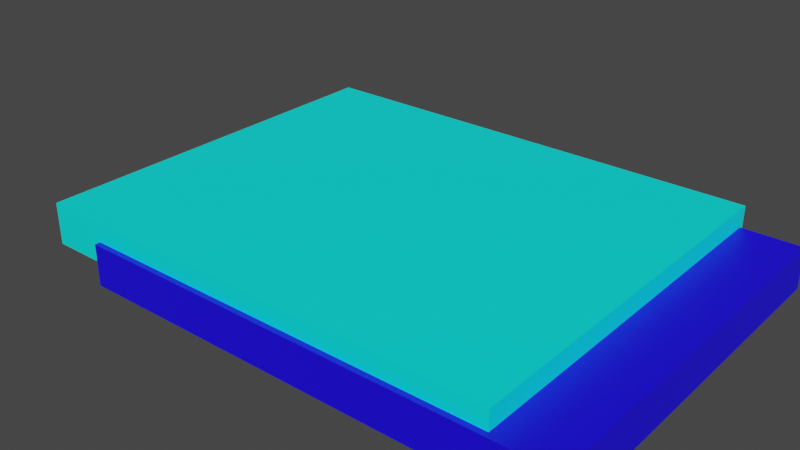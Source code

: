 # Source: prm_drawbridge.blend  (saved by Blender 3.0.42; exported with 4.5.12 LTS)
import bpy
from mathutils import Matrix  # noqa: F401  (used for matrix-valued properties, if any)

bpy.ops.wm.read_factory_settings(use_empty=True)
scene = bpy.context.scene
scene.name = 'Scene'

# ---- collections
col_collection = bpy.data.collections.new('Collection'); scene.collection.children.link(col_collection)

# ---- materials (node trees are filled in below, after node groups)
mat_f_im_forerunner_blue = bpy.data.materials.new('f_im forerunner_blue')
mat_f_im_forerunner_blue.alpha_threshold = 0.0
mat_f_im_forerunner_blue.use_transparent_shadow = False
mat_f_im_forerunner_blue.use_raytrace_refraction = True
mat_f_im_forerunner_blue.use_screen_refraction = True
mat_f_im_forerunner_blue.thickness_mode = 'SLAB'
mat_f_im_forerunner_blue.diffuse_color = (0.0, 1.0, 0.9324, 1.0)
mat_forerunner_blue = bpy.data.materials.new('forerunner_blue')
mat_forerunner_blue.use_transparent_shadow = False
mat_forerunner_blue.diffuse_color = (0.01078, 0.0, 1.0, 1.0)

# ---- material node trees
mat_f_im_forerunner_blue.use_nodes = True; mat_f_im_forerunner_blue.node_tree.nodes.clear()
_N = mat_f_im_forerunner_blue.node_tree.nodes; _L = mat_f_im_forerunner_blue.node_tree.links
n0 = _N.new('ShaderNodeOutputMaterial'); n0.name = 'Material Output'; n0.location = (300, 300)
n1 = _N.new('ShaderNodeBsdfPrincipled'); n1.name = 'Principled BSDF'; n1.location = (10, 300)
n1.distribution = 'GGX'
n1.subsurface_method = 'RANDOM_WALK_SKIN'
n1.inputs[0].default_value = (0.0, 1.0, 0.9324, 1.0)
n1.inputs[3].default_value = 1.45
n1.inputs[27].default_value = (0.0, 0.0, 0.0, 1.0)
n1.inputs[28].default_value = 1.0
_L.new(n1.outputs[0], n0.inputs[0])
n0.is_active_output = True
mat_forerunner_blue.use_nodes = True; mat_forerunner_blue.node_tree.nodes.clear()
_N = mat_forerunner_blue.node_tree.nodes; _L = mat_forerunner_blue.node_tree.links
n0 = _N.new('ShaderNodeBsdfPrincipled'); n0.name = 'Principled BSDF'; n0.location = (10, 300)
n0.distribution = 'GGX'
n0.subsurface_method = 'RANDOM_WALK_SKIN'
n0.inputs[0].default_value = (0.01078, 0.0, 1.0, 1.0)
n0.inputs[3].default_value = 1.45
n0.inputs[27].default_value = (0.0, 0.0, 0.0, 1.0)
n0.inputs[28].default_value = 1.0
n1 = _N.new('ShaderNodeOutputMaterial'); n1.name = 'Material Output'; n1.location = (300, 300)
_L.new(n0.outputs[0], n1.inputs[0])
n1.is_active_output = True

# ---- world
world_world = bpy.data.worlds.new('World'); scene.world = world_world
world_world.use_nodes = True; world_world.node_tree.nodes.clear()
_N = world_world.node_tree.nodes; _L = world_world.node_tree.links
n0 = _N.new('ShaderNodeOutputWorld'); n0.name = 'World Output'; n0.location = (300, 300)
n1 = _N.new('ShaderNodeBackground'); n1.name = 'Background'; n1.location = (10, 300)
n1.inputs[0].default_value = (0.05088, 0.05088, 0.05088, 1.0)
_L.new(n1.outputs[0], n0.inputs[0])
n0.is_active_output = True
world_world.color = (0.05088, 0.05088, 0.05088)
world_world.use_sun_shadow = False
world_world.sun_shadow_jitter_overblur = 0.0

# ---- meshes
me_bridge = bpy.data.meshes.new('bridge')
me_bridge.from_pydata([(-485.2, 178.0, 40.31), (-53.67, -174.7, 2.926), (-53.67, -174.7, 40.31), (-53.67, 178.0, 40.31), (-53.67, 178.0, 2.926), (-485.2, -174.7, 2.926), (-485.2, -174.7, 40.31), (-485.2, 178.0, 2.926)], [], [(7, 4, 5), (4, 1, 5), (2, 3, 6), (3, 0, 6), (1, 2, 5), (2, 6, 5), (4, 3, 1), (3, 2, 1), (7, 0, 4), (0, 3, 4), (5, 6, 7), (6, 0, 7)])
me_bridge.polygons.foreach_set('use_smooth', [True] * 12)
_k = set([(0, 3), (0, 6), (0, 7), (1, 2), (1, 4), (1, 5), (2, 3), (2, 6), (3, 4), (4, 7), (5, 6), (5, 7)])
me_bridge.attributes.new('sharp_edge', 'BOOLEAN', 'EDGE').data.foreach_set('value', [ (min(e.vertices), max(e.vertices)) in _k for e in me_bridge.edges])
_uv = me_bridge.uv_layers.new(name='UVMap')
_uv.uv.foreach_set('vector', [1.0, 1.0, 0.0, 1.0, 1.0, 0.0, 0.0, 1.0, 0.0, 0.0, 1.0, 0.0, 1.0, 0.0, 1.0, 1.0, 0.0, 0.0, 1.0, 1.0, 0.0, 1.0, 0.0, 0.0, 1.0, 0.0, 1.0, 1.0, 0.0, 0.0, 1.0, 1.0, 0.0, 1.0, 0.0, 0.0, 1.0, 0.0, 1.0, 1.0, 0.0, 0.0, 1.0, 1.0, 0.0, 1.0, 0.0, 0.0, 1.0, 0.0, 1.0, 1.0, 0.0, 0.0, 1.0, 1.0, 0.0, 1.0, 0.0, 0.0, 1.0, 0.0, 1.0, 1.0, 0.0, 0.0, 1.0, 1.0, 0.0, 1.0, 0.0, 0.0])
me_bridge.materials.append(mat_f_im_forerunner_blue)
me_bridge.use_remesh_fix_poles = True
me_bridge.use_remesh_preserve_attributes = False
me_bridge.update()
me_prm_drawbridge01 = bpy.data.meshes.new('prm_drawbridge01')
me_prm_drawbridge01.from_pydata([(-485.2, 178.0, 40.31), (-53.67, -174.7, 2.926), (-53.67, -174.7, 40.31), (-53.67, 178.0, 40.31), (-53.67, 178.0, 2.926), (-485.2, -174.7, 2.926), (-485.2, -174.7, 40.31), (-485.2, 178.0, 2.926)], [], [(7, 4, 5), (4, 1, 5), (2, 3, 6), (3, 0, 6), (1, 2, 5), (2, 6, 5), (4, 3, 1), (3, 2, 1), (7, 0, 4), (0, 3, 4), (5, 6, 7), (6, 0, 7)])
me_prm_drawbridge01.polygons.foreach_set('use_smooth', [True] * 12)
_k = set([(0, 3), (0, 6), (0, 7), (1, 2), (1, 4), (1, 5), (2, 3), (2, 6), (3, 4), (4, 7), (5, 6), (5, 7)])
me_prm_drawbridge01.attributes.new('sharp_edge', 'BOOLEAN', 'EDGE').data.foreach_set('value', [ (min(e.vertices), max(e.vertices)) in _k for e in me_prm_drawbridge01.edges])
_uv = me_prm_drawbridge01.uv_layers.new(name='UVMap')
_uv.uv.foreach_set('vector', [1.0, 1.0, 0.0, 1.0, 1.0, 0.0, 0.0, 1.0, 0.0, 0.0, 1.0, 0.0, 1.0, 0.0, 1.0, 1.0, 0.0, 0.0, 1.0, 1.0, 0.0, 1.0, 0.0, 0.0, 1.0, 0.0, 1.0, 1.0, 0.0, 0.0, 1.0, 1.0, 0.0, 1.0, 0.0, 0.0, 1.0, 0.0, 1.0, 1.0, 0.0, 0.0, 1.0, 1.0, 0.0, 1.0, 0.0, 0.0, 1.0, 0.0, 1.0, 1.0, 0.0, 0.0, 1.0, 1.0, 0.0, 1.0, 0.0, 0.0, 1.0, 0.0, 1.0, 1.0, 0.0, 0.0, 1.0, 1.0, 0.0, 1.0, 0.0, 0.0])
me_prm_drawbridge01.materials.append(mat_forerunner_blue)
me_prm_drawbridge01.use_remesh_fix_poles = True
me_prm_drawbridge01.use_remesh_preserve_attributes = False
me_prm_drawbridge01.update()
arm_armature = bpy.data.armatures.new('Armature')  # bones are not reproduced

# ---- objects
ob_armature = bpy.data.objects.new('Armature', arm_armature)
ob_bridge = bpy.data.objects.new('bridge', me_bridge)
ob_prm_drawbridge01 = bpy.data.objects.new('$prm_drawbridge01', me_prm_drawbridge01)

# ---- transforms, parenting, visibility, modifiers, constraints
ob_armature.location = (0.0, 0.0, 0.0)
ob_bridge.parent = ob_armature
ob_bridge.location = (0.0, 0.0, 0.0)
_vg = ob_bridge.vertex_groups.new(name='b_bridge')
_vg = ob_bridge.vertex_groups.new(name='b_bridge_dupe')
_vg.add([0, 1, 2, 3, 4, 5, 6, 7], 1.0, 'REPLACE')
_m = ob_bridge.modifiers.new('armature', 'ARMATURE')
_m.object = ob_armature
_m = ob_bridge.modifiers.new('Triangulate', 'TRIANGULATE')
_m = ob_bridge.modifiers.new('EdgeSplit', 'EDGE_SPLIT')
_m.use_edge_angle = False
ob_prm_drawbridge01.parent = ob_armature
ob_prm_drawbridge01.matrix_parent_inverse = Matrix(((1.0, -0.0, 0.0, 54.2), (-0.0, 1.0, -0.0, -5.0), (0.0, 0.0, 1.0, -17.5), (-0.0, 0.0, -0.0, 1.0)))
ob_prm_drawbridge01.location = (0.0, 0.0, 0.0)
_m = ob_prm_drawbridge01.modifiers.new('Triangulate', 'TRIANGULATE')
_m = ob_prm_drawbridge01.modifiers.new('EdgeSplit', 'EDGE_SPLIT')
_m.use_edge_angle = False

# ---- collection membership
col_collection.objects.link(ob_armature)
col_collection.objects.link(ob_bridge)
col_collection.objects.link(ob_prm_drawbridge01)

# ---- scene / render settings (as saved in the file)
scene.frame_start = 1; scene.frame_end = 250; scene.frame_set(1)
scene.render.engine = 'BLENDER_EEVEE_NEXT'
scene.cycles.sampling_pattern = 'TABULATED_SOBOL'
scene.cycles.use_light_tree = False
scene.view_settings.view_transform = 'Filmic'
bpy.context.view_layer.update()

# ---- added for rendering (the .blend has no active camera and no usable light): camera, sun
cam_auto = bpy.data.cameras.new('AutoCamera')
cam_auto.lens = 50.0
cam_auto.sensor_width = 36.0
cam_auto.clip_end = 9069.31
ob_auto_camera = bpy.data.objects.new('AutoCamera', cam_auto)
scene.collection.objects.link(ob_auto_camera)
ob_auto_camera.location = (247.354, -618.509, 435.036)
ob_auto_camera.rotation_euler = (1.09748, -7.21219e-08, 0.694738)
scene.camera = ob_auto_camera
light_auto_sun = bpy.data.lights.new('AutoSun', 'SUN')
light_auto_sun.energy = 3.0
light_auto_sun.angle = 0.0523599
ob_auto_sun = bpy.data.objects.new('AutoSun', light_auto_sun)
scene.collection.objects.link(ob_auto_sun)
ob_auto_sun.rotation_euler = (0.872665, 0.174533, 0.523599)
bpy.context.view_layer.update()
